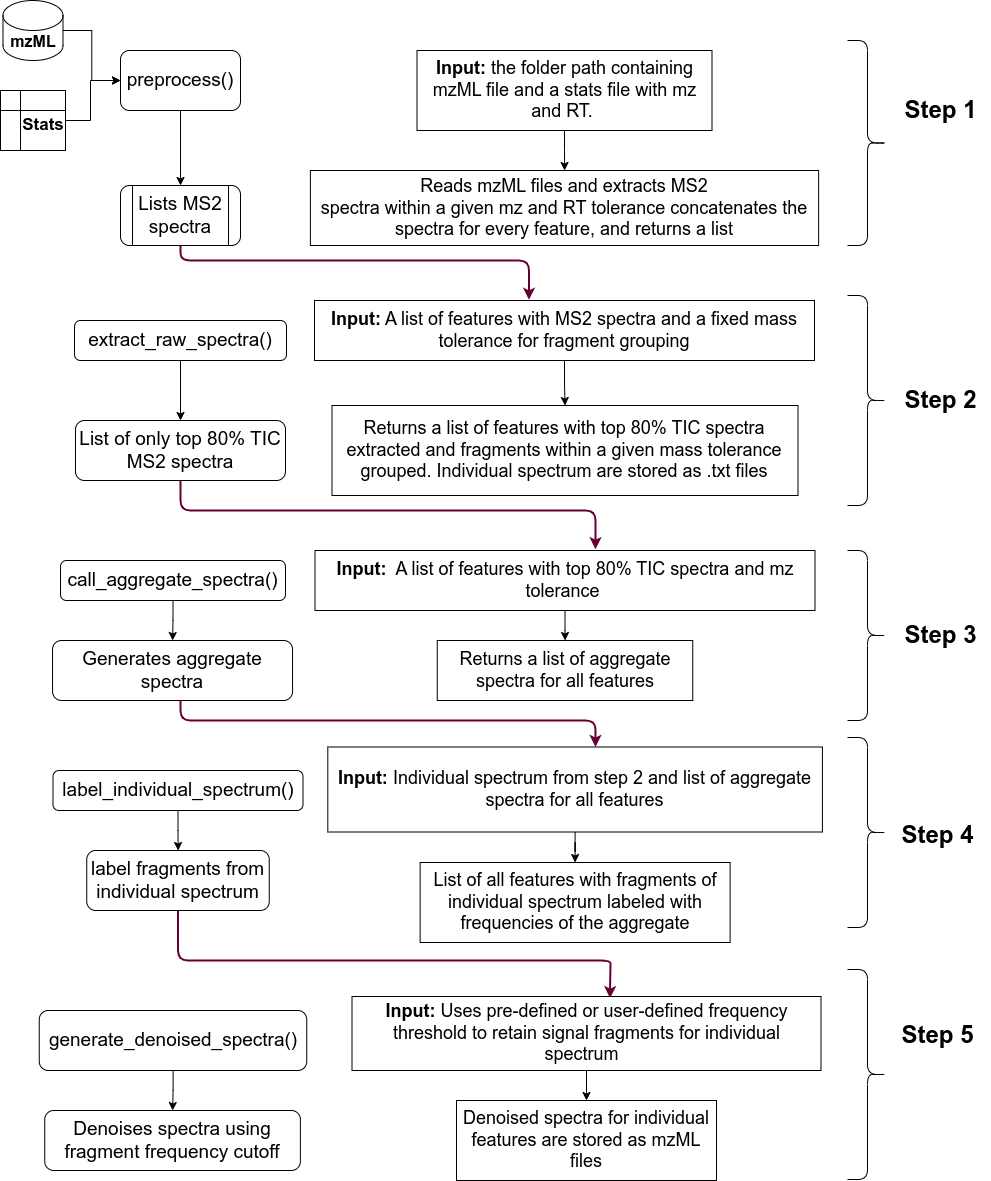

The diagram above was exported from draw.io. Its source (the exported page's mxGraphModel, read from the mxfile embedded in the PNG):
<mxGraphModel dx="1549" dy="875" grid="1" gridSize="10" guides="1" tooltips="1" connect="1" arrows="1" fold="1" page="1" pageScale="1" pageWidth="827" pageHeight="1169" math="0" shadow="0">
  <root>
    <mxCell id="0" />
    <mxCell id="1" parent="0" />
    <mxCell id="ewveQ6stFgtVzEg6L6T1-11" value="" style="edgeStyle=orthogonalEdgeStyle;rounded=0;orthogonalLoop=1;jettySize=auto;html=1;" edge="1" parent="1" source="ewveQ6stFgtVzEg6L6T1-1" target="ewveQ6stFgtVzEg6L6T1-10">
      <mxGeometry relative="1" as="geometry" />
    </mxCell>
    <mxCell id="ewveQ6stFgtVzEg6L6T1-1" value="&lt;font style=&quot;font-size: 19px;&quot;&gt;preprocess()&lt;/font&gt;" style="rounded=1;whiteSpace=wrap;html=1;fontSize=19;" vertex="1" parent="1">
      <mxGeometry x="220" y="130" width="120" height="60" as="geometry" />
    </mxCell>
    <mxCell id="ewveQ6stFgtVzEg6L6T1-5" value="" style="edgeStyle=orthogonalEdgeStyle;rounded=0;orthogonalLoop=1;jettySize=auto;html=1;" edge="1" parent="1" source="ewveQ6stFgtVzEg6L6T1-2" target="ewveQ6stFgtVzEg6L6T1-1">
      <mxGeometry relative="1" as="geometry" />
    </mxCell>
    <mxCell id="ewveQ6stFgtVzEg6L6T1-2" value="" style="shape=cylinder3;whiteSpace=wrap;html=1;boundedLbl=1;backgroundOutline=1;size=15;" vertex="1" parent="1">
      <mxGeometry x="102.5" y="80" width="60" height="60" as="geometry" />
    </mxCell>
    <mxCell id="ewveQ6stFgtVzEg6L6T1-6" value="" style="edgeStyle=orthogonalEdgeStyle;rounded=0;orthogonalLoop=1;jettySize=auto;html=1;" edge="1" parent="1" source="ewveQ6stFgtVzEg6L6T1-4" target="ewveQ6stFgtVzEg6L6T1-1">
      <mxGeometry relative="1" as="geometry">
        <Array as="points">
          <mxPoint x="190" y="200" />
          <mxPoint x="190" y="160" />
        </Array>
      </mxGeometry>
    </mxCell>
    <mxCell id="ewveQ6stFgtVzEg6L6T1-4" value="" style="shape=internalStorage;whiteSpace=wrap;html=1;backgroundOutline=1;" vertex="1" parent="1">
      <mxGeometry x="100" y="170" width="65" height="60" as="geometry" />
    </mxCell>
    <mxCell id="ewveQ6stFgtVzEg6L6T1-38" value="" style="edgeStyle=orthogonalEdgeStyle;rounded=1;orthogonalLoop=1;jettySize=auto;html=1;entryX=0.429;entryY=-0.011;entryDx=0;entryDy=0;entryPerimeter=0;curved=0;strokeWidth=2;strokeColor=#660033;" edge="1" parent="1" source="ewveQ6stFgtVzEg6L6T1-10" target="ewveQ6stFgtVzEg6L6T1-33">
      <mxGeometry relative="1" as="geometry">
        <Array as="points">
          <mxPoint x="280" y="340" />
          <mxPoint x="629" y="340" />
        </Array>
      </mxGeometry>
    </mxCell>
    <mxCell id="ewveQ6stFgtVzEg6L6T1-10" value="Lists MS2 spectra" style="shape=process;whiteSpace=wrap;html=1;backgroundOutline=1;fontSize=19;rounded=1;" vertex="1" parent="1">
      <mxGeometry x="220" y="265" width="120" height="60" as="geometry" />
    </mxCell>
    <mxCell id="ewveQ6stFgtVzEg6L6T1-25" value="" style="edgeStyle=orthogonalEdgeStyle;rounded=0;orthogonalLoop=1;jettySize=auto;html=1;" edge="1" parent="1" source="ewveQ6stFgtVzEg6L6T1-21" target="ewveQ6stFgtVzEg6L6T1-22">
      <mxGeometry relative="1" as="geometry" />
    </mxCell>
    <mxCell id="ewveQ6stFgtVzEg6L6T1-21" value="&lt;span style=&quot;font-size: 18px;&quot;&gt;&lt;b&gt;Input:&lt;/b&gt; the folder path containing mzML file and a stats file with mz and RT.&amp;nbsp;&lt;/span&gt;" style="rounded=0;whiteSpace=wrap;html=1;" vertex="1" parent="1">
      <mxGeometry x="516.5" y="130" width="295" height="80" as="geometry" />
    </mxCell>
    <mxCell id="ewveQ6stFgtVzEg6L6T1-22" value="&lt;span style=&quot;font-size: 18px;&quot;&gt;Reads mzML files and extracts MS2&lt;/span&gt;&lt;div style=&quot;font-size: 18px;&quot;&gt;spectra within a given mz and RT tolerance concatenates the spectra for every feature, and returns a list&lt;/div&gt;" style="rounded=0;whiteSpace=wrap;html=1;" vertex="1" parent="1">
      <mxGeometry x="409.88" y="250" width="508.25" height="75" as="geometry" />
    </mxCell>
    <mxCell id="ewveQ6stFgtVzEg6L6T1-26" value="" style="shape=curlyBracket;whiteSpace=wrap;html=1;rounded=1;flipH=1;labelPosition=right;verticalLabelPosition=middle;align=left;verticalAlign=middle;" vertex="1" parent="1">
      <mxGeometry x="947" y="120" width="40" height="205" as="geometry" />
    </mxCell>
    <mxCell id="ewveQ6stFgtVzEg6L6T1-27" value="Step 1" style="text;strokeColor=none;fillColor=none;html=1;fontSize=24;fontStyle=1;verticalAlign=middle;align=center;" vertex="1" parent="1">
      <mxGeometry x="990" y="170" width="100" height="40" as="geometry" />
    </mxCell>
    <mxCell id="ewveQ6stFgtVzEg6L6T1-28" value="mzML" style="text;html=1;align=center;verticalAlign=middle;whiteSpace=wrap;rounded=0;fontSize=16;fontStyle=1" vertex="1" parent="1">
      <mxGeometry x="102.5" y="106" width="60" height="30" as="geometry" />
    </mxCell>
    <mxCell id="ewveQ6stFgtVzEg6L6T1-29" value="Stats" style="text;html=1;align=center;verticalAlign=middle;whiteSpace=wrap;rounded=0;fontSize=17;fontStyle=1" vertex="1" parent="1">
      <mxGeometry x="118" y="190" width="50" height="30" as="geometry" />
    </mxCell>
    <mxCell id="ewveQ6stFgtVzEg6L6T1-32" value="" style="edgeStyle=orthogonalEdgeStyle;rounded=0;orthogonalLoop=1;jettySize=auto;html=1;" edge="1" parent="1" source="ewveQ6stFgtVzEg6L6T1-30" target="ewveQ6stFgtVzEg6L6T1-31">
      <mxGeometry relative="1" as="geometry" />
    </mxCell>
    <mxCell id="ewveQ6stFgtVzEg6L6T1-30" value="&lt;font style=&quot;font-size: 19px;&quot;&gt;extract_raw_spectra()&lt;/font&gt;" style="rounded=1;whiteSpace=wrap;html=1;fontSize=19;" vertex="1" parent="1">
      <mxGeometry x="174" y="400" width="212" height="40" as="geometry" />
    </mxCell>
    <mxCell id="ewveQ6stFgtVzEg6L6T1-45" value="" style="edgeStyle=orthogonalEdgeStyle;rounded=1;orthogonalLoop=1;jettySize=auto;html=1;entryX=0.561;entryY=-0.022;entryDx=0;entryDy=0;entryPerimeter=0;curved=0;strokeColor=#660033;strokeWidth=2;" edge="1" parent="1" source="ewveQ6stFgtVzEg6L6T1-31" target="ewveQ6stFgtVzEg6L6T1-42">
      <mxGeometry relative="1" as="geometry">
        <Array as="points">
          <mxPoint x="280" y="590" />
          <mxPoint x="695" y="590" />
        </Array>
      </mxGeometry>
    </mxCell>
    <mxCell id="ewveQ6stFgtVzEg6L6T1-31" value="List of only top 80% TIC MS2 spectra" style="whiteSpace=wrap;html=1;fontSize=19;rounded=1;" vertex="1" parent="1">
      <mxGeometry x="175" y="500" width="210" height="60" as="geometry" />
    </mxCell>
    <mxCell id="ewveQ6stFgtVzEg6L6T1-35" value="" style="edgeStyle=orthogonalEdgeStyle;rounded=0;orthogonalLoop=1;jettySize=auto;html=1;" edge="1" parent="1" source="ewveQ6stFgtVzEg6L6T1-33" target="ewveQ6stFgtVzEg6L6T1-34">
      <mxGeometry relative="1" as="geometry" />
    </mxCell>
    <mxCell id="ewveQ6stFgtVzEg6L6T1-33" value="&lt;b&gt;Input:&lt;/b&gt;&amp;nbsp;A list of features with MS2 spectra and a fixed mass tolerance for fragment grouping" style="rounded=0;whiteSpace=wrap;html=1;fontSize=18;" vertex="1" parent="1">
      <mxGeometry x="414" y="380" width="500" height="60" as="geometry" />
    </mxCell>
    <mxCell id="ewveQ6stFgtVzEg6L6T1-34" value="Returns a list of features with top 80% TIC spectra extracted and fragments within a given mass tolerance grouped. Individual spectrum are stored as .txt files" style="whiteSpace=wrap;html=1;fontSize=18;rounded=0;" vertex="1" parent="1">
      <mxGeometry x="431.49" y="485" width="466.03" height="90" as="geometry" />
    </mxCell>
    <mxCell id="ewveQ6stFgtVzEg6L6T1-36" value="" style="shape=curlyBracket;whiteSpace=wrap;html=1;rounded=1;flipH=1;labelPosition=right;verticalLabelPosition=middle;align=left;verticalAlign=middle;" vertex="1" parent="1">
      <mxGeometry x="947" y="375" width="40" height="210" as="geometry" />
    </mxCell>
    <mxCell id="ewveQ6stFgtVzEg6L6T1-37" value="Step 2" style="text;strokeColor=none;fillColor=none;html=1;fontSize=24;fontStyle=1;verticalAlign=middle;align=center;" vertex="1" parent="1">
      <mxGeometry x="990" y="460" width="100" height="40" as="geometry" />
    </mxCell>
    <mxCell id="ewveQ6stFgtVzEg6L6T1-41" value="" style="edgeStyle=orthogonalEdgeStyle;rounded=0;orthogonalLoop=1;jettySize=auto;html=1;" edge="1" parent="1" source="ewveQ6stFgtVzEg6L6T1-39" target="ewveQ6stFgtVzEg6L6T1-40">
      <mxGeometry relative="1" as="geometry" />
    </mxCell>
    <mxCell id="ewveQ6stFgtVzEg6L6T1-39" value="&lt;font style=&quot;font-size: 19px;&quot;&gt;call_aggregate_spectra()&lt;/font&gt;" style="rounded=1;whiteSpace=wrap;html=1;fontSize=19;" vertex="1" parent="1">
      <mxGeometry x="160" y="640" width="225" height="40" as="geometry" />
    </mxCell>
    <mxCell id="ewveQ6stFgtVzEg6L6T1-40" value="Generates aggregate spectra" style="whiteSpace=wrap;html=1;fontSize=19;rounded=1;" vertex="1" parent="1">
      <mxGeometry x="152.06" y="720" width="240" height="60" as="geometry" />
    </mxCell>
    <mxCell id="ewveQ6stFgtVzEg6L6T1-44" value="" style="edgeStyle=orthogonalEdgeStyle;rounded=0;orthogonalLoop=1;jettySize=auto;html=1;" edge="1" parent="1" source="ewveQ6stFgtVzEg6L6T1-42" target="ewveQ6stFgtVzEg6L6T1-43">
      <mxGeometry relative="1" as="geometry" />
    </mxCell>
    <mxCell id="ewveQ6stFgtVzEg6L6T1-42" value="&lt;b&gt;Input:&lt;/b&gt;&amp;nbsp; A list of features with top 80% TIC spectra and mz tolerance&amp;nbsp;" style="rounded=0;whiteSpace=wrap;html=1;fontSize=18;" vertex="1" parent="1">
      <mxGeometry x="414.5" y="630" width="500" height="60" as="geometry" />
    </mxCell>
    <mxCell id="ewveQ6stFgtVzEg6L6T1-43" value="Returns a list of aggregate spectra for all features" style="whiteSpace=wrap;html=1;fontSize=18;rounded=0;" vertex="1" parent="1">
      <mxGeometry x="536.75" y="720" width="255.5" height="60" as="geometry" />
    </mxCell>
    <mxCell id="ewveQ6stFgtVzEg6L6T1-46" value="" style="shape=curlyBracket;whiteSpace=wrap;html=1;rounded=1;flipH=1;labelPosition=right;verticalLabelPosition=middle;align=left;verticalAlign=middle;" vertex="1" parent="1">
      <mxGeometry x="947" y="630" width="40" height="170" as="geometry" />
    </mxCell>
    <mxCell id="ewveQ6stFgtVzEg6L6T1-47" value="Step 3" style="text;strokeColor=none;fillColor=none;html=1;fontSize=24;fontStyle=1;verticalAlign=middle;align=center;" vertex="1" parent="1">
      <mxGeometry x="990" y="695" width="100" height="40" as="geometry" />
    </mxCell>
    <mxCell id="ewveQ6stFgtVzEg6L6T1-51" value="" style="edgeStyle=orthogonalEdgeStyle;rounded=0;orthogonalLoop=1;jettySize=auto;html=1;" edge="1" parent="1" source="ewveQ6stFgtVzEg6L6T1-49" target="ewveQ6stFgtVzEg6L6T1-50">
      <mxGeometry relative="1" as="geometry" />
    </mxCell>
    <mxCell id="ewveQ6stFgtVzEg6L6T1-49" value="label_individual_spectrum()" style="rounded=1;whiteSpace=wrap;html=1;fontSize=19;" vertex="1" parent="1">
      <mxGeometry x="152.5" y="850" width="250" height="40" as="geometry" />
    </mxCell>
    <mxCell id="ewveQ6stFgtVzEg6L6T1-66" value="" style="edgeStyle=orthogonalEdgeStyle;rounded=1;orthogonalLoop=1;jettySize=auto;html=1;entryX=0.55;entryY=0.022;entryDx=0;entryDy=0;curved=0;strokeWidth=2;strokeColor=#660033;entryPerimeter=0;" edge="1" parent="1" source="ewveQ6stFgtVzEg6L6T1-50" target="ewveQ6stFgtVzEg6L6T1-63">
      <mxGeometry relative="1" as="geometry">
        <Array as="points">
          <mxPoint x="278" y="1040" />
          <mxPoint x="710" y="1040" />
          <mxPoint x="710" y="1046" />
        </Array>
      </mxGeometry>
    </mxCell>
    <mxCell id="ewveQ6stFgtVzEg6L6T1-50" value="label fragments from individual spectrum" style="whiteSpace=wrap;html=1;fontSize=19;rounded=1;" vertex="1" parent="1">
      <mxGeometry x="186.25" y="930" width="182.5" height="60" as="geometry" />
    </mxCell>
    <mxCell id="ewveQ6stFgtVzEg6L6T1-57" value="" style="edgeStyle=orthogonalEdgeStyle;rounded=0;orthogonalLoop=1;jettySize=auto;html=1;" edge="1" parent="1" source="ewveQ6stFgtVzEg6L6T1-52" target="ewveQ6stFgtVzEg6L6T1-56">
      <mxGeometry relative="1" as="geometry" />
    </mxCell>
    <mxCell id="ewveQ6stFgtVzEg6L6T1-52" value="&lt;b&gt;Input:&lt;/b&gt;&amp;nbsp;Individual spectrum from step 2 and list of aggregate spectra for all features" style="rounded=0;whiteSpace=wrap;html=1;fontSize=18;" vertex="1" parent="1">
      <mxGeometry x="427.31" y="826.5" width="494.62" height="85" as="geometry" />
    </mxCell>
    <mxCell id="ewveQ6stFgtVzEg6L6T1-54" value="" style="shape=curlyBracket;whiteSpace=wrap;html=1;rounded=1;flipH=1;labelPosition=right;verticalLabelPosition=middle;align=left;verticalAlign=middle;" vertex="1" parent="1">
      <mxGeometry x="947" y="817" width="40" height="190" as="geometry" />
    </mxCell>
    <mxCell id="ewveQ6stFgtVzEg6L6T1-55" value="Step 4" style="text;strokeColor=none;fillColor=none;html=1;fontSize=24;fontStyle=1;verticalAlign=middle;align=center;" vertex="1" parent="1">
      <mxGeometry x="987" y="895" width="100" height="40" as="geometry" />
    </mxCell>
    <mxCell id="ewveQ6stFgtVzEg6L6T1-56" value="List of all features with fragments of individual spectrum labeled with frequencies of the aggregate" style="whiteSpace=wrap;html=1;fontSize=18;rounded=0;" vertex="1" parent="1">
      <mxGeometry x="519.62" y="942" width="310" height="80" as="geometry" />
    </mxCell>
    <mxCell id="ewveQ6stFgtVzEg6L6T1-62" value="" style="edgeStyle=orthogonalEdgeStyle;rounded=0;orthogonalLoop=1;jettySize=auto;html=1;" edge="1" parent="1" source="ewveQ6stFgtVzEg6L6T1-60" target="ewveQ6stFgtVzEg6L6T1-61">
      <mxGeometry relative="1" as="geometry" />
    </mxCell>
    <mxCell id="ewveQ6stFgtVzEg6L6T1-60" value="&lt;font style=&quot;font-size: 19px;&quot;&gt;generate_denoised_spectra()&lt;/font&gt;" style="rounded=1;whiteSpace=wrap;html=1;fontSize=19;" vertex="1" parent="1">
      <mxGeometry x="138.75" y="1090" width="267.5" height="60" as="geometry" />
    </mxCell>
    <mxCell id="ewveQ6stFgtVzEg6L6T1-61" value="Denoises spectra using fragment frequency cutoff" style="whiteSpace=wrap;html=1;fontSize=19;rounded=1;" vertex="1" parent="1">
      <mxGeometry x="144.25" y="1190" width="255.62" height="60" as="geometry" />
    </mxCell>
    <mxCell id="ewveQ6stFgtVzEg6L6T1-65" value="" style="edgeStyle=orthogonalEdgeStyle;rounded=0;orthogonalLoop=1;jettySize=auto;html=1;" edge="1" parent="1" source="ewveQ6stFgtVzEg6L6T1-63" target="ewveQ6stFgtVzEg6L6T1-64">
      <mxGeometry relative="1" as="geometry" />
    </mxCell>
    <mxCell id="ewveQ6stFgtVzEg6L6T1-63" value="&lt;b&gt;Input:&lt;/b&gt; Uses pre-defined or user-defined frequency threshold to retain signal fragments for individual spectrum&amp;nbsp;&amp;nbsp;" style="rounded=0;whiteSpace=wrap;html=1;fontSize=18;" vertex="1" parent="1">
      <mxGeometry x="451.5" y="1076" width="469" height="74" as="geometry" />
    </mxCell>
    <mxCell id="ewveQ6stFgtVzEg6L6T1-64" value="Denoised spectra for individual features are stored as mzML files" style="whiteSpace=wrap;html=1;fontSize=18;rounded=0;" vertex="1" parent="1">
      <mxGeometry x="556" y="1180" width="260" height="80" as="geometry" />
    </mxCell>
    <mxCell id="ewveQ6stFgtVzEg6L6T1-67" value="" style="shape=curlyBracket;whiteSpace=wrap;html=1;rounded=1;flipH=1;labelPosition=right;verticalLabelPosition=middle;align=left;verticalAlign=middle;" vertex="1" parent="1">
      <mxGeometry x="947" y="1049" width="40" height="210" as="geometry" />
    </mxCell>
    <mxCell id="ewveQ6stFgtVzEg6L6T1-68" value="Step 5" style="text;strokeColor=none;fillColor=none;html=1;fontSize=24;fontStyle=1;verticalAlign=middle;align=center;" vertex="1" parent="1">
      <mxGeometry x="987" y="1095" width="100" height="40" as="geometry" />
    </mxCell>
    <mxCell id="ewveQ6stFgtVzEg6L6T1-72" value="" style="edgeStyle=orthogonalEdgeStyle;rounded=1;orthogonalLoop=1;jettySize=auto;html=1;curved=0;strokeColor=#660033;strokeWidth=2;" edge="1" parent="1" target="ewveQ6stFgtVzEg6L6T1-52">
      <mxGeometry relative="1" as="geometry">
        <mxPoint x="280" y="780" as="sourcePoint" />
        <mxPoint x="695" y="810" as="targetPoint" />
        <Array as="points">
          <mxPoint x="280" y="800" />
          <mxPoint x="695" y="800" />
        </Array>
      </mxGeometry>
    </mxCell>
  </root>
</mxGraphModel>